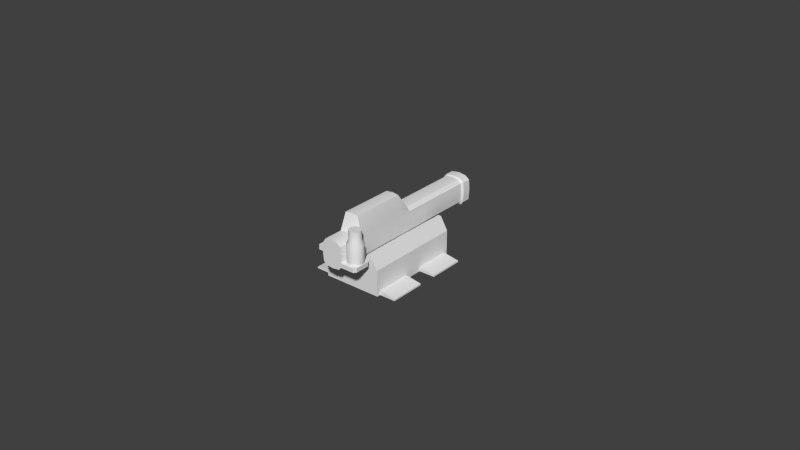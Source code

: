 # Source: grenade_launcher.blend  (saved by Blender 2.70.0; exported with 4.5.12 LTS)
import bpy
from mathutils import Matrix  # noqa: F401  (used for matrix-valued properties, if any)

bpy.ops.wm.read_factory_settings(use_empty=True)
scene = bpy.context.scene
scene.name = 'Scene'

# ---- collections
col_collection_1 = bpy.data.collections.new('Collection 1'); scene.collection.children.link(col_collection_1)

# ---- materials (node trees are filled in below, after node groups)
mat_metal_scratched = bpy.data.materials.new('metal_scratched')
mat_metal_scratched.alpha_threshold = 0.0
mat_metal_scratched.use_transparent_shadow = False
mat_metal_scratched.roughness = 0.5
mat_metal_scratched.specular_intensity = 0.3
mat_metal_scratched.line_color = (0.0, 0.0, 0.0, 1.0)
mat_metal_grid = bpy.data.materials.new('metal_grid')
mat_metal_grid.alpha_threshold = 0.0
mat_metal_grid.use_transparent_shadow = False
mat_metal_grid.roughness = 0.5
mat_metal_grid.specular_intensity = 0.15
mat_metal_grid.line_color = (0.0, 0.0, 0.0, 1.0)
mat_masut_metal = bpy.data.materials.new('masut_metal')
mat_masut_metal.alpha_threshold = 0.0
mat_masut_metal.use_transparent_shadow = False
mat_masut_metal.roughness = 0.5
mat_masut_metal.specular_intensity = 0.0
mat_masut_metal.line_color = (0.0, 0.0, 0.0, 1.0)
mat_soot = bpy.data.materials.new('soot')
mat_soot.alpha_threshold = 0.0
mat_soot.use_transparent_shadow = False
mat_soot.roughness = 0.5
mat_soot.specular_intensity = 0.0
mat_soot.line_color = (0.0, 0.0, 0.0, 1.0)

# ---- node groups
ng_auto_smooth = bpy.data.node_groups.new('Auto Smooth', 'GeometryNodeTree')
_s = ng_auto_smooth.interface.new_socket(name='Geometry', in_out='OUTPUT', socket_type='NodeSocketGeometry')
_s = ng_auto_smooth.interface.new_socket(name='Geometry', in_out='INPUT', socket_type='NodeSocketGeometry')
_s = ng_auto_smooth.interface.new_socket(name='Angle', in_out='INPUT', socket_type='NodeSocketFloat')
_s.subtype = 'ANGLE'
_s.min_value = 0.0
_s.max_value = 3.142
ng_auto_smooth.is_modifier = True
_N = ng_auto_smooth.nodes; _L = ng_auto_smooth.links
n0 = _N.new('NodeGroupOutput'); n0.name = 'Group Output'; n0.location = (480, -100)
n1 = _N.new('NodeGroupInput'); n1.name = 'Group Input'; n1.location = (-420, -300)
n2 = _N.new('NodeGroupInput'); n2.name = 'Group Input.001'; n2.location = (-60, -100)
n3 = _N.new('GeometryNodeSetShadeSmooth'); n3.name = 'Set Shade Smooth'; n3.location = (120, -100)
n3.domain = 'EDGE'
n4 = _N.new('GeometryNodeSetShadeSmooth'); n4.name = 'Set Shade Smooth.001'; n4.location = (300, -100)
n5 = _N.new('GeometryNodeInputMeshEdgeAngle'); n5.name = 'Edge Angle'; n5.location = (-420, -220)
n6 = _N.new('GeometryNodeInputEdgeSmooth'); n6.name = 'Is Edge Smooth'; n6.location = (-60, -160)
n7 = _N.new('GeometryNodeInputShadeSmooth'); n7.name = 'Is Face Smooth'; n7.location = (-240, -340)
n8 = _N.new('FunctionNodeBooleanMath'); n8.name = 'Boolean Math'; n8.location = (-60, -220)
n9 = _N.new('FunctionNodeCompare'); n9.name = 'Compare'; n9.location = (-240, -180)
n9.operation = 'LESS_EQUAL'
_L.new(n5.outputs[0], n9.inputs[0])
_L.new(n4.outputs[0], n0.inputs[0])
_L.new(n1.outputs[1], n9.inputs[1])
_L.new(n9.outputs[0], n8.inputs[0])
_L.new(n7.outputs[0], n8.inputs[1])
_L.new(n2.outputs[0], n3.inputs[0])
_L.new(n6.outputs[0], n3.inputs[1])
_L.new(n3.outputs[0], n4.inputs[0])
_L.new(n8.outputs[0], n3.inputs[2])
n0.is_active_output = True

# ---- material node trees

# ---- world
world_world = bpy.data.worlds.new('World'); scene.world = world_world
world_world.color = (0.05088, 0.05088, 0.05088)
world_world.use_sun_shadow = False
world_world.sun_shadow_jitter_overblur = 0.0
world_world.cycles.sampling_method = 'MANUAL'
world_world.cycles.sample_map_resolution = 256

# ---- meshes
me_cylinder_001 = bpy.data.meshes.new('Cylinder.001')
me_cylinder_001.from_pydata([(0.01877, -0.2206, 0.307), (0.01877, -0.189, 0.307), (0.03085, -0.189, 0.307), (0.03085, -0.2206, 0.307), (0.01877, -0.2206, 0.3193), (0.01877, -0.189, 0.3193), (0.03085, -0.189, 0.3193), (0.03085, -0.2206, 0.3193), (0.02056, -0.1901, 0.3161), (0.02339, -0.1901, 0.3152), (0.02623, -0.1901, 0.3152), (0.02906, -0.1901, 0.3161), (0.02906, -0.1901, 0.307), (0.02623, -0.1901, 0.307), (0.02339, -0.1901, 0.307), (0.02056, -0.1901, 0.307), (0.02906, -0.2206, 0.3161), (0.02623, -0.2206, 0.3152), (0.02339, -0.2206, 0.3152), (0.02056, -0.2206, 0.3161), (0.02056, -0.2206, 0.307), (0.02339, -0.2206, 0.307), (0.02623, -0.2206, 0.307), (0.02906, -0.2206, 0.307), (0.02484, -0.2223, 0.3162), (0.02484, -0.171, 0.3158), (0.02736, -0.2223, 0.3165), (0.0221, -0.171, 0.3161), (0.02801, -0.2223, 0.3174), (0.02118, -0.171, 0.3171), (0.02813, -0.2223, 0.3188), (0.02096, -0.171, 0.3186), (0.02822, -0.2223, 0.3204), (0.02085, -0.171, 0.3204), (0.02813, -0.2223, 0.3221), (0.02096, -0.171, 0.3222), (0.02801, -0.2223, 0.3237), (0.02118, -0.171, 0.3237), (0.02684, -0.2223, 0.3246), (0.0221, -0.171, 0.3247), (0.02484, -0.2223, 0.3249), (0.02484, -0.171, 0.3251), (0.02252, -0.2223, 0.3246), (0.0272, -0.171, 0.3247), (0.02175, -0.2223, 0.3234), (0.02859, -0.171, 0.3237), (0.02156, -0.2223, 0.3221), (0.02873, -0.171, 0.3222), (0.02147, -0.2223, 0.3204), (0.02884, -0.171, 0.3204), (0.02156, -0.2223, 0.3188), (0.02873, -0.171, 0.3186), (0.02175, -0.2223, 0.3174), (0.02859, -0.171, 0.3171), (0.02252, -0.2223, 0.3165), (0.02782, -0.171, 0.3161), (0.02484, -0.1744, 0.3162), (0.02484, -0.1705, 0.3163), (0.02747, -0.1705, 0.3166), (0.02736, -0.1744, 0.3165), (0.02815, -0.1705, 0.3175), (0.02801, -0.1744, 0.3174), (0.02827, -0.1705, 0.3189), (0.02813, -0.1744, 0.3188), (0.02837, -0.1705, 0.3204), (0.02822, -0.1744, 0.3204), (0.02827, -0.1705, 0.322), (0.02813, -0.1744, 0.3221), (0.02814, -0.1705, 0.3233), (0.02801, -0.1744, 0.3234), (0.02692, -0.1705, 0.3242), (0.02684, -0.1744, 0.3244), (0.02484, -0.1705, 0.3245), (0.02484, -0.1744, 0.3247), (0.02243, -0.1705, 0.3242), (0.02252, -0.1744, 0.3244), (0.02162, -0.1705, 0.3233), (0.02175, -0.1744, 0.3234), (0.02142, -0.1705, 0.322), (0.02156, -0.1744, 0.3221), (0.02132, -0.1705, 0.3204), (0.02147, -0.1744, 0.3204), (0.02142, -0.1705, 0.3189), (0.02156, -0.1744, 0.3188), (0.02162, -0.1705, 0.3175), (0.02175, -0.1744, 0.3174), (0.02243, -0.1705, 0.3166), (0.02252, -0.1744, 0.3165), (0.02484, -0.1739, 0.3158), (0.02782, -0.1739, 0.3161), (0.02859, -0.1739, 0.3171), (0.02873, -0.1739, 0.3186), (0.02884, -0.1739, 0.3204), (0.02873, -0.1739, 0.3222), (0.02859, -0.1739, 0.3237), (0.0272, -0.1739, 0.3247), (0.02484, -0.1739, 0.3251), (0.0221, -0.1739, 0.3247), (0.02118, -0.1739, 0.3237), (0.02096, -0.1739, 0.3222), (0.02085, -0.1739, 0.3204), (0.02096, -0.1739, 0.3186), (0.02118, -0.1739, 0.3171), (0.0221, -0.1739, 0.3161), (0.02484, -0.1758, 0.3178), (0.02653, -0.1758, 0.318), (0.02697, -0.1758, 0.3186), (0.02704, -0.1758, 0.3194), (0.02711, -0.1758, 0.3204), (0.02704, -0.1758, 0.3214), (0.02696, -0.1758, 0.3223), (0.02618, -0.1758, 0.3229), (0.02484, -0.1758, 0.3231), (0.02329, -0.1758, 0.3229), (0.02277, -0.1758, 0.3223), (0.02265, -0.1758, 0.3214), (0.02258, -0.1758, 0.3204), (0.02265, -0.1758, 0.3194), (0.02277, -0.1758, 0.3186), (0.02329, -0.1758, 0.318), (0.02484, -0.1765, 0.3204), (0.03421, -0.189, 0.307), (0.03421, -0.2206, 0.307), (0.03182, -0.189, 0.3193), (0.03182, -0.2206, 0.3193), (0.01554, -0.2206, 0.307), (0.01554, -0.189, 0.307), (0.01793, -0.2206, 0.3193), (0.01793, -0.189, 0.3193), (0.02484, -0.2027, 0.3162), (0.02484, -0.1988, 0.3162), (0.02252, -0.2027, 0.3165), (0.02252, -0.1988, 0.3165), (0.02175, -0.2027, 0.3174), (0.02175, -0.1988, 0.3174), (0.02156, -0.2027, 0.3188), (0.02156, -0.1988, 0.3188), (0.02147, -0.2027, 0.3204), (0.02147, -0.1988, 0.3204), (0.02156, -0.2027, 0.3221), (0.02156, -0.1988, 0.3221), (0.02175, -0.2027, 0.3234), (0.02175, -0.1988, 0.3234), (0.02252, -0.2027, 0.3296), (0.02252, -0.1988, 0.3244), (0.02484, -0.2027, 0.3299), (0.02484, -0.1988, 0.3247), (0.02684, -0.2027, 0.3296), (0.02684, -0.1988, 0.3244), (0.02801, -0.2027, 0.3253), (0.02801, -0.1988, 0.3234), (0.02813, -0.2027, 0.3221), (0.02813, -0.1988, 0.3221), (0.02822, -0.2027, 0.3204), (0.02822, -0.1988, 0.3204), (0.02813, -0.2027, 0.3188), (0.02813, -0.1988, 0.3188), (0.02801, -0.2027, 0.3174), (0.02801, -0.1988, 0.3174), (0.02736, -0.2027, 0.3165), (0.02736, -0.1988, 0.3165), (0.03421, -0.2194, 0.307), (0.03421, -0.2079, 0.307), (0.03949, -0.2079, 0.307), (0.03949, -0.2194, 0.307), (0.03421, -0.2194, 0.3084), (0.03421, -0.2079, 0.3084), (0.03949, -0.2079, 0.3075), (0.03949, -0.2194, 0.3075), (0.03421, -0.2018, 0.307), (0.03421, -0.1903, 0.307), (0.03949, -0.1903, 0.307), (0.03949, -0.2018, 0.307), (0.03421, -0.2018, 0.3084), (0.03421, -0.1903, 0.3084), (0.03949, -0.1903, 0.3075), (0.03949, -0.2018, 0.3075), (0.01554, -0.1903, 0.307), (0.01554, -0.2018, 0.307), (0.01026, -0.2018, 0.307), (0.01026, -0.1903, 0.307), (0.01554, -0.1903, 0.3084), (0.01554, -0.2018, 0.3084), (0.01026, -0.2018, 0.3075), (0.01026, -0.1903, 0.3075), (0.01554, -0.2079, 0.307), (0.01554, -0.2194, 0.307), (0.01026, -0.2194, 0.307), (0.01026, -0.2079, 0.307), (0.01554, -0.2079, 0.3084), (0.01554, -0.2194, 0.3084), (0.01026, -0.2194, 0.3075), (0.01026, -0.2079, 0.3075), (0.02736, -0.2201, 0.3165), (0.02801, -0.2201, 0.3174), (0.02813, -0.2201, 0.3188), (0.02822, -0.2201, 0.3204), (0.02813, -0.2201, 0.3221), (0.02801, -0.2201, 0.3253), (0.02684, -0.2201, 0.3296), (0.02484, -0.2201, 0.3299), (0.02252, -0.2201, 0.3296), (0.02175, -0.2201, 0.3234), (0.02156, -0.2201, 0.3221), (0.02147, -0.2201, 0.3204), (0.02156, -0.2201, 0.3188), (0.02175, -0.2201, 0.3174), (0.02252, -0.2201, 0.3165), (0.02484, -0.2201, 0.3162), (0.02484, -0.2285, 0.3162), (0.02736, -0.2285, 0.3165), (0.02801, -0.2285, 0.3174), (0.02813, -0.2285, 0.3188), (0.02822, -0.2285, 0.3204), (0.02813, -0.2285, 0.3221), (0.02801, -0.2285, 0.3237), (0.02684, -0.2285, 0.3246), (0.02484, -0.2285, 0.3249), (0.02252, -0.2285, 0.3246), (0.02175, -0.2285, 0.3234), (0.02156, -0.2285, 0.3221), (0.02147, -0.2285, 0.3204), (0.02156, -0.2285, 0.3188), (0.02175, -0.2285, 0.3174), (0.02252, -0.2285, 0.3165), (0.03064, -0.2272, 0.3288), (0.03064, -0.2278, 0.3188), (0.03137, -0.2271, 0.3288), (0.0316, -0.2276, 0.3188), (0.03198, -0.2267, 0.3288), (0.03241, -0.2271, 0.3188), (0.03239, -0.226, 0.3288), (0.03295, -0.2263, 0.3188), (0.03254, -0.2253, 0.3288), (0.03314, -0.2253, 0.3188), (0.03239, -0.2246, 0.3288), (0.03295, -0.2244, 0.3188), (0.03198, -0.224, 0.3288), (0.03241, -0.2235, 0.3188), (0.03137, -0.2236, 0.3288), (0.0316, -0.223, 0.3188), (0.03064, -0.2234, 0.3288), (0.03064, -0.2228, 0.3188), (0.02992, -0.2236, 0.3288), (0.02969, -0.223, 0.3188), (0.0293, -0.224, 0.3288), (0.02888, -0.2235, 0.3188), (0.02889, -0.2246, 0.3288), (0.02833, -0.2244, 0.3188), (0.02875, -0.2253, 0.3288), (0.02814, -0.2253, 0.3188), (0.02889, -0.226, 0.3288), (0.02833, -0.2263, 0.3188), (0.0293, -0.2267, 0.3288), (0.02888, -0.2271, 0.3188), (0.02992, -0.2271, 0.3288), (0.02969, -0.2276, 0.3188), (0.03313, -0.2231, 0.3174), (0.03325, -0.2231, 0.3188), (0.03313, -0.2277, 0.3174), (0.03325, -0.2277, 0.3188), (0.03252, -0.2285, 0.3174), (0.03252, -0.2223, 0.3174), (0.03263, -0.2223, 0.3188), (0.03263, -0.2285, 0.3188), (0.03064, -0.2272, 0.3259), (0.03064, -0.2278, 0.3247), (0.0316, -0.2276, 0.3247), (0.03137, -0.2271, 0.3259), (0.03241, -0.2271, 0.3247), (0.03198, -0.2267, 0.3259), (0.03295, -0.2263, 0.3247), (0.03239, -0.226, 0.3259), (0.03314, -0.2253, 0.3247), (0.03254, -0.2253, 0.3259), (0.03295, -0.2244, 0.3247), (0.03239, -0.2246, 0.3259), (0.03241, -0.2235, 0.3247), (0.03198, -0.224, 0.3259), (0.0316, -0.223, 0.3247), (0.03137, -0.2236, 0.3259), (0.03064, -0.2228, 0.3247), (0.03064, -0.2234, 0.3259), (0.02969, -0.223, 0.3247), (0.02992, -0.2236, 0.3259), (0.02888, -0.2235, 0.3247), (0.0293, -0.224, 0.3259), (0.02833, -0.2244, 0.3247), (0.02889, -0.2246, 0.3259), (0.02814, -0.2253, 0.3247), (0.02875, -0.2253, 0.3259), (0.02833, -0.2263, 0.3247), (0.02889, -0.226, 0.3259), (0.02888, -0.2271, 0.3247), (0.0293, -0.2267, 0.3259), (0.02969, -0.2276, 0.3247), (0.02992, -0.2271, 0.3259), (0.02014, -0.2223, 0.3221), (0.02004, -0.2223, 0.3204), (0.02014, -0.2285, 0.3221), (0.02004, -0.2285, 0.3204), (0.02484, -0.2027, 0.3063), (0.02484, -0.1988, 0.3063), (0.02252, -0.2027, 0.3067), (0.02252, -0.1988, 0.3067), (0.02736, -0.2027, 0.3067), (0.02736, -0.1988, 0.3067), (0.01877, -0.2206, 0.3152), (0.01877, -0.189, 0.3152), (0.03085, -0.189, 0.3152), (0.03085, -0.2206, 0.3152), (0.02056, -0.1901, 0.3131), (0.02339, -0.1901, 0.3125), (0.02623, -0.1901, 0.3125), (0.02906, -0.1901, 0.3131), (0.02906, -0.2206, 0.3131), (0.02623, -0.2206, 0.3125), (0.02339, -0.2206, 0.3125), (0.02056, -0.2206, 0.3131), (0.03421, -0.189, 0.3152), (0.03421, -0.2206, 0.3152), (0.01554, -0.2206, 0.3152), (0.01554, -0.189, 0.3152)], [], [(314, 309, 2, 12), (318, 307, 0, 20), (19, 8, 5, 4), (308, 311, 15, 1), (311, 312, 14, 15), (312, 313, 13, 14), (313, 314, 12, 13), (310, 315, 23, 3), (315, 316, 22, 23), (316, 317, 21, 22), (317, 318, 20, 21), (7, 6, 11, 16), (16, 11, 10, 17), (17, 10, 9, 18), (18, 9, 8, 19), (102, 29, 27, 103), (101, 31, 29, 102), (100, 33, 31, 101), (99, 35, 33, 100), (98, 37, 35, 99), (97, 39, 37, 98), (96, 41, 39, 97), (95, 43, 41, 96), (94, 45, 43, 95), (93, 47, 45, 94), (92, 49, 47, 93), (91, 51, 49, 92), (90, 53, 51, 91), (89, 55, 53, 90), (66, 64, 108, 109), (103, 27, 25, 88), (88, 25, 55, 89), (48, 50, 222, 221), (130, 56, 59, 160), (25, 57, 58, 55), (160, 59, 61, 158), (55, 58, 60, 53), (158, 61, 63, 156), (53, 60, 62, 51), (156, 63, 65, 154), (51, 62, 64, 49), (154, 65, 67, 152), (49, 64, 66, 47), (152, 67, 69, 150), (47, 66, 68, 45), (150, 69, 71, 148), (45, 68, 70, 43), (148, 71, 73, 146), (43, 70, 72, 41), (146, 73, 75, 144), (41, 72, 74, 39), (144, 75, 77, 142), (39, 74, 76, 37), (142, 77, 79, 140), (37, 76, 78, 35), (140, 79, 81, 138), (35, 78, 80, 33), (138, 81, 83, 136), (33, 80, 82, 31), (136, 83, 85, 134), (31, 82, 84, 29), (132, 87, 56, 130), (27, 86, 57, 25), (134, 85, 87, 132), (29, 84, 86, 27), (56, 88, 89, 59), (59, 89, 90, 61), (61, 90, 91, 63), (63, 91, 92, 65), (65, 92, 93, 67), (67, 93, 94, 69), (69, 94, 95, 71), (71, 95, 96, 73), (73, 96, 97, 75), (75, 97, 98, 77), (77, 98, 99, 79), (79, 99, 100, 81), (81, 100, 101, 83), (83, 101, 102, 85), (87, 103, 88, 56), (85, 102, 103, 87), (86, 84, 118, 119), (64, 62, 107, 108), (57, 86, 119, 104), (62, 60, 106, 107), (84, 82, 117, 118), (60, 58, 105, 106), (82, 80, 116, 117), (58, 57, 104, 105), (80, 78, 115, 116), (78, 76, 114, 115), (76, 74, 113, 114), (74, 72, 112, 113), (72, 70, 111, 112), (70, 68, 110, 111), (68, 66, 109, 110), (105, 104, 120), (116, 115, 120), (114, 113, 120), (112, 111, 120), (110, 109, 120), (108, 107, 120), (104, 119, 120), (106, 105, 120), (117, 116, 120), (115, 114, 120), (113, 112, 120), (111, 110, 120), (109, 108, 120), (119, 118, 120), (107, 106, 120), (118, 117, 120), (319, 320, 122, 121), (310, 3, 122, 320), (6, 7, 124, 123), (309, 6, 123, 319), (321, 322, 126, 125), (308, 1, 126, 322), (4, 5, 128, 127), (307, 4, 127, 321), (207, 131, 129, 208), (204, 137, 135, 205), (137, 138, 136, 135), (135, 136, 134, 133), (139, 140, 138, 137), (143, 144, 142, 141), (202, 141, 139, 203), (198, 149, 147, 199), (200, 145, 143, 201), (153, 154, 152, 151), (147, 148, 146, 145), (197, 151, 149, 198), (141, 142, 140, 139), (149, 150, 148, 147), (205, 135, 133, 206), (194, 157, 155, 195), (203, 139, 137, 204), (193, 159, 157, 194), (129, 131, 303, 301), (157, 158, 156, 155), (145, 146, 144, 143), (195, 155, 153, 196), (201, 143, 141, 202), (155, 156, 154, 153), (151, 152, 150, 149), (132, 130, 302, 304), (199, 147, 145, 200), (159, 160, 158, 157), (196, 153, 151, 197), (208, 129, 159, 193), (206, 133, 131, 207), (133, 134, 132, 131), (165, 166, 162, 161), (166, 167, 163, 162), (167, 168, 164, 163), (168, 165, 161, 164), (168, 167, 166, 165), (173, 174, 170, 169), (174, 175, 171, 170), (175, 176, 172, 171), (176, 173, 169, 172), (176, 175, 174, 173), (181, 182, 178, 177), (182, 183, 179, 178), (183, 184, 180, 179), (184, 181, 177, 180), (184, 183, 182, 181), (189, 190, 186, 185), (190, 191, 187, 186), (191, 192, 188, 187), (192, 189, 185, 188), (192, 191, 190, 189), (54, 207, 208, 24), (48, 204, 205, 50), (44, 202, 203, 46), (36, 198, 199, 38), (34, 197, 198, 36), (50, 205, 206, 52), (28, 194, 195, 30), (46, 203, 204, 48), (26, 193, 194, 28), (30, 195, 196, 32), (42, 201, 202, 44), (32, 196, 197, 34), (24, 208, 193, 26), (52, 206, 207, 54), (38, 199, 200, 40), (201, 42, 40, 200), (209, 210, 211, 212, 213, 214, 215, 216, 217, 218, 219, 220, 221, 222, 223, 224), (54, 24, 209, 224), (30, 32, 213, 212), (36, 38, 216, 215), (44, 46, 220, 219), (50, 52, 223, 222), (26, 28, 211, 210), (32, 34, 214, 213), (40, 42, 218, 217), (24, 26, 210, 209), (38, 40, 217, 216), (220, 46, 297, 299), (52, 54, 224, 223), (261, 262, 257, 259), (34, 36, 215, 214), (42, 44, 219, 218), (266, 226, 228, 267), (267, 228, 230, 269), (269, 230, 232, 271), (271, 232, 234, 273), (273, 234, 236, 275), (275, 236, 238, 277), (277, 238, 240, 279), (279, 240, 242, 281), (281, 242, 244, 283), (283, 244, 246, 285), (285, 246, 248, 287), (287, 248, 250, 289), (289, 250, 252, 291), (291, 252, 254, 293), (228, 226, 256, 254, 252, 250, 248, 246, 244, 242, 240, 238, 236, 234, 232, 230), (295, 256, 226, 266), (293, 254, 256, 295), (225, 227, 229, 231, 233, 235, 237, 239, 241, 243, 245, 247, 249, 251, 253, 255), (257, 258, 260, 259), (263, 264, 260, 258), (264, 261, 259, 260), (262, 263, 258, 257), (211, 28, 262, 261), (30, 212, 264, 263), (212, 211, 261, 264), (28, 30, 263, 262), (225, 265, 268, 227), (265, 266, 267, 268), (227, 268, 270, 229), (268, 267, 269, 270), (229, 270, 272, 231), (270, 269, 271, 272), (231, 272, 274, 233), (272, 271, 273, 274), (233, 274, 276, 235), (274, 273, 275, 276), (235, 276, 278, 237), (276, 275, 277, 278), (237, 278, 280, 239), (278, 277, 279, 280), (239, 280, 282, 241), (280, 279, 281, 282), (241, 282, 284, 243), (282, 281, 283, 284), (243, 284, 286, 245), (284, 283, 285, 286), (245, 286, 288, 247), (286, 285, 287, 288), (247, 288, 290, 249), (288, 287, 289, 290), (249, 290, 292, 251), (290, 289, 291, 292), (251, 292, 294, 253), (292, 291, 293, 294), (255, 296, 265, 225), (296, 295, 266, 265), (253, 294, 296, 255), (294, 293, 295, 296), (297, 298, 300, 299), (48, 221, 300, 298), (221, 220, 299, 300), (46, 48, 298, 297), (303, 304, 302, 301), (301, 302, 306, 305), (160, 159, 305, 306), (131, 132, 304, 303), (159, 129, 301, 305), (130, 160, 306, 302), (11, 6, 309, 314), (19, 4, 307, 318), (5, 8, 311, 308), (8, 9, 312, 311), (9, 10, 313, 312), (10, 11, 314, 313), (7, 16, 315, 310), (16, 17, 316, 315), (17, 18, 317, 316), (18, 19, 318, 317), (123, 124, 320, 319), (7, 310, 320, 124), (2, 309, 319, 121), (127, 128, 322, 321), (5, 308, 322, 128), (0, 307, 321, 125)])
me_cylinder_001.polygons.foreach_set('use_smooth', [True] * 288)
me_cylinder_001.polygons.foreach_set('material_index', [1, 1, 1, 1, 1, 1, 1, 1, 1, 1, 1, 1, 1, 1, 1, 0, 0, 0, 0, 0, 0, 0, 0, 0, 0, 0, 0, 0, 0, 3, 0, 0, 2, 2, 0, 2, 0, 2, 0, 2, 0, 2, 0, 2, 0, 2, 0, 2, 0, 2, 0, 2, 0, 2, 0, 2, 0, 2, 0, 2, 0, 2, 0, 2, 0, 0, 0, 0, 0, 0, 0, 0, 0, 0, 0, 0, 0, 0, 0, 0, 0, 3, 3, 3, 3, 3, 3, 3, 3, 3, 3, 3, 3, 3, 3, 3, 3, 3, 3, 3, 3, 3, 3, 3, 3, 3, 3, 3, 3, 3, 3, 3, 1, 1, 1, 1, 1, 1, 1, 1, 2, 2, 2, 2, 2, 2, 2, 2, 2, 2, 2, 2, 2, 2, 2, 2, 2, 2, 2, 2, 2, 2, 2, 2, 2, 2, 2, 2, 2, 2, 2, 2, 1, 1, 1, 1, 1, 1, 1, 1, 1, 1, 1, 1, 1, 1, 1, 1, 1, 1, 1, 1, 2, 2, 2, 2, 2, 2, 2, 2, 2, 2, 2, 2, 2, 2, 2, 2, 2, 2, 2, 2, 2, 2, 2, 2, 2, 2, 2, 2, 2, 2, 2, 2, 2, 2, 2, 2, 2, 2, 2, 2, 2, 2, 2, 2, 2, 2, 2, 2, 2, 2, 2, 2, 2, 2, 2, 2, 2, 2, 2, 2, 2, 2, 2, 2, 2, 2, 2, 2, 2, 2, 2, 2, 2, 2, 2, 2, 2, 2, 2, 2, 2, 2, 2, 2, 2, 2, 2, 2, 2, 2, 2, 2, 2, 2, 2, 2, 2, 2, 2, 2, 1, 1, 1, 1, 1, 1, 1, 1, 1, 1, 1, 1, 1, 1, 1, 1])
_k = set([(143, 145), (144, 146), (145, 147), (146, 148)])
me_cylinder_001.attributes.new('sharp_edge', 'BOOLEAN', 'EDGE').data.foreach_set('value', [ (min(e.vertices), max(e.vertices)) in _k for e in me_cylinder_001.edges])
_uv = me_cylinder_001.uv_layers.new(name='UVMap')
_uv.uv.foreach_set('vector', [-0.7079, 0.177, -0.901, 0.2259, -0.901, 0.077, -0.7079, 0.07699, -0.7218, 0.4749, -0.9154, 0.5237, -0.9154, 0.3748, -0.7218, 0.3748, 0.9468, 0.8682, 0.9468, 0.6778, 1.305, 0.6716, 1.305, 0.8682, 0.4032, 0.2259, 0.2095, 0.177, 0.2095, 0.07699, 0.4032, 0.077, 0.2095, 0.177, -0.09625, 0.1158, -0.09625, 0.07699, 0.2095, 0.07699, -0.09625, 0.1158, -0.4021, 0.1158, -0.4021, 0.077, -0.09625, 0.07699, -0.4021, 0.1158, -0.7079, 0.177, -0.7079, 0.07699, -0.4021, 0.077, 0.3888, 0.5237, 0.1956, 0.4749, 0.1956, 0.3748, 0.3888, 0.3748, 0.1956, 0.4749, -0.1102, 0.4136, -0.1102, 0.3748, 0.1956, 0.3748, -0.1102, 0.4136, -0.416, 0.4136, -0.416, 0.3748, -0.1102, 0.3748, -0.416, 0.4136, -0.7218, 0.4749, -0.7218, 0.3748, -0.416, 0.3748, 1.872, 0.6061, 1.183, 0.6061, 1.205, 0.5041, 1.872, 0.5041, 1.872, 0.5041, 1.205, 0.5041, 1.205, 0.3748, 1.872, 0.3748, 1.489, 0.1844, 1.489, 0.3748, 1.183, 0.3748, 1.183, 0.1844, 0.4933, 0.8682, 0.4933, 0.6778, 0.9468, 0.6778, 0.9468, 0.8682, 0.9684, 0.4619, 1.0, 0.4619, 1.0, 0.5232, 0.9684, 0.5232, 0.9684, 0.37, 1.0, 0.37, 1.0, 0.4619, 0.9684, 0.4619, 0.9684, 0.2616, 1.0, 0.2616, 1.0, 0.37, 0.9684, 0.37, 0.9684, 0.1533, 1.0, 0.1533, 1.0, 0.2616, 0.9684, 0.2616, 0.9684, 0.06138, 1.0, 0.06139, 1.0, 0.1533, 0.9684, 0.1533, 0.9684, 0.0, 1.0, 1.476e-06, 1.0, 0.06139, 0.9684, 0.06138, 0.4842, 0.7931, 0.5158, 0.7931, 0.5158, 0.9595, 0.4842, 0.9595, 0.4842, 0.6498, 0.5158, 0.6498, 0.5158, 0.7931, 0.4842, 0.7931, 0.4842, 0.5652, 0.5158, 0.5652, 0.5158, 0.6498, 0.4842, 0.6498, 1.0, 0.6151, 0.9684, 0.6151, 0.9684, 0.5232, 1.0, 0.5232, 1.0, 0.7235, 0.9684, 0.7235, 0.9684, 0.6151, 1.0, 0.6151, 1.0, 0.8319, 0.9684, 0.8319, 0.9684, 0.7235, 1.0, 0.7235, 1.0, 0.9237, 0.9684, 0.9237, 0.9684, 0.8319, 1.0, 0.8319, 1.0, 0.9851, 0.9684, 0.9851, 0.9684, 0.9237, 1.0, 0.9237, 0.9715, 0.3201, 1.0, 0.538, 0.8175, 0.5231, 0.7992, 0.3831, 0.5474, 0.9125, 0.5158, 0.9125, 0.5158, 0.7457, 0.5474, 0.7457, 0.5474, 0.7457, 0.5158, 0.7457, 0.5158, 0.5652, 0.5474, 0.5652, 0.3797, 0.5334, 0.3797, 0.5017, 0.415, 0.5017, 0.415, 0.5334, 0.5013, 0.6032, 0.5013, 0.4985, 0.581, 0.4985, 0.581, 0.6032, 0.2601, 0.0, 0.258, 0.03373, 0.09799, 0.04256, 0.07845, 0.01002, 0.4277, 0.3527, 0.4277, 0.4573, 0.3989, 0.4573, 0.3989, 0.3527, 0.07845, 0.01002, 0.09799, 0.04256, 0.05346, 0.09389, 0.02789, 0.06831, 0.3989, 0.3527, 0.3989, 0.4573, 0.3552, 0.4573, 0.3552, 0.3527, 0.02789, 0.06831, 0.05346, 0.09389, 0.04104, 0.1742, 0.01378, 0.1595, 0.3552, 0.3527, 0.3552, 0.4573, 0.3037, 0.4573, 0.3037, 0.3527, 0.01378, 0.1595, 0.04104, 0.1742, 0.0289, 0.269, 0.0, 0.2672, 0.3037, 0.3527, 0.3037, 0.4573, 0.2521, 0.4573, 0.2521, 0.3527, 0.0, 0.2672, 0.0289, 0.269, 0.02891, 0.3646, 0.0, 0.3758, 0.2521, 0.3527, 0.2521, 0.4573, 0.2084, 0.4573, 0.2084, 0.3527, 0.0, 0.3758, 0.02891, 0.3646, 0.03132, 0.4458, 0.002747, 0.468, 0.7392, 0.6032, 0.7392, 0.4985, 0.7764, 0.4985, 0.7764, 0.6032, 0.002747, 0.468, 0.03132, 0.4458, 0.1017, 0.5045, 0.08263, 0.5346, 0.7764, 0.6032, 0.7764, 0.4985, 0.8397, 0.4985, 0.8397, 0.6032, 0.08263, 0.5346, 0.1017, 0.5045, 0.2262, 0.5314, 0.2241, 0.5652, 0.8397, 0.6032, 0.8397, 0.4985, 0.9131, 0.4985, 0.9131, 0.6032, 0.2241, 0.5652, 0.2262, 0.5314, 0.3739, 0.5218, 0.3918, 0.5543, 0.244, 0.6108, 0.07437, 0.6108, 0.07437, 0.5923, 0.244, 0.5923, 0.3918, 0.5543, 0.3739, 0.5218, 0.4264, 0.471, 0.4514, 0.4966, 0.244, 0.5923, 0.07437, 0.5923, 0.07437, 0.5652, 0.244, 0.5652, 0.4514, 0.4966, 0.4264, 0.471, 0.4432, 0.391, 0.4704, 0.4057, 0.244, 0.5652, 0.07437, 0.5652, 0.07437, 0.5334, 0.244, 0.5334, 0.4704, 0.4057, 0.4432, 0.391, 0.4553, 0.2962, 0.4842, 0.298, 0.244, 0.5334, 0.07437, 0.5334, 0.07437, 0.5017, 0.244, 0.5017, 0.4842, 0.298, 0.4553, 0.2962, 0.4553, 0.2006, 0.4842, 0.1894, 0.244, 0.5017, 0.07437, 0.5017, 0.07437, 0.4748, 0.244, 0.4748, 0.4842, 0.1894, 0.4553, 0.2006, 0.4488, 0.1191, 0.4769, 0.09692, 0.4277, 0.6032, 0.4277, 0.4985, 0.5013, 0.4985, 0.5013, 0.6032, 0.425, 0.03211, 0.4032, 0.062, 0.258, 0.03373, 0.2601, 0.0, 0.244, 0.4748, 0.07437, 0.4748, 0.07437, 0.4573, 0.244, 0.4573, 0.4769, 0.09692, 0.4488, 0.1191, 0.4032, 0.062, 0.425, 0.03211, 0.7099, 0.54, 0.7083, 0.5652, 0.5294, 0.5322, 0.5588, 0.5107, 0.5588, 0.5107, 0.5294, 0.5322, 0.4866, 0.468, 0.523, 0.4524, 0.523, 0.4524, 0.4866, 0.468, 0.4842, 0.3758, 0.5213, 0.3685, 0.5213, 0.3685, 0.4842, 0.3758, 0.4842, 0.2672, 0.5218, 0.2696, 0.5218, 0.2696, 0.4842, 0.2672, 0.498, 0.1595, 0.5338, 0.1715, 0.5338, 0.1715, 0.498, 0.1595, 0.5124, 0.06833, 0.5464, 0.08841, 0.5464, 0.08841, 0.5124, 0.06833, 0.6001, 0.01241, 0.6208, 0.03712, 0.6208, 0.03712, 0.6001, 0.01241, 0.7443, 0.0, 0.7427, 0.02522, 0.7427, 0.02522, 0.7443, 0.0, 0.9092, 0.0321, 0.882, 0.05376, 0.882, 0.05376, 0.9092, 0.0321, 0.9611, 0.09691, 0.9255, 0.1126, 0.9255, 0.1126, 0.9611, 0.09691, 0.9684, 0.1894, 0.9313, 0.1968, 0.9313, 0.1968, 0.9684, 0.1894, 0.9684, 0.298, 0.9309, 0.2956, 0.9309, 0.2956, 0.9684, 0.298, 0.9546, 0.4057, 0.9188, 0.3938, 0.9188, 0.3938, 0.9546, 0.4057, 0.9356, 0.4966, 0.9023, 0.4766, 0.8517, 0.5294, 0.876, 0.5543, 0.7083, 0.5652, 0.7099, 0.54, 0.9023, 0.4766, 0.9356, 0.4966, 0.876, 0.5543, 0.8517, 0.5294, 0.1909, 1.124, 0.06772, 1.008, 0.2185, 0.8249, 0.2977, 0.8995, 1.0, 0.538, 1.0, 0.7578, 0.8175, 0.6644, 0.8175, 0.5231, 0.5372, 1.144, 0.1909, 1.124, 0.2977, 0.8995, 0.5202, 0.9125, 1.0, 0.7578, 0.995, 0.9446, 0.8143, 0.7844, 0.8175, 0.6644, 0.06772, 1.008, 0.02846, 0.8239, 0.1933, 0.7068, 0.2185, 0.8249, 0.995, 0.9446, 0.9067, 1.075, 0.7576, 0.8683, 0.8143, 0.7844, 0.02846, 0.8239, 0.0, 0.6059, 0.175, 0.5668, 0.1933, 0.7068, 0.9067, 1.075, 0.5372, 1.144, 0.5202, 0.9125, 0.7576, 0.8683, 0.0, 0.6059, 1.298e-06, 0.3861, 0.175, 0.4255, 0.175, 0.5668, 1.298e-06, 0.3861, 0.01513, 0.1987, 0.1847, 0.3051, 0.175, 0.4255, 0.01513, 0.1987, 0.1222, 0.06687, 0.2535, 0.2204, 0.1847, 0.3051, 0.1222, 0.06687, 0.4628, 0.0, 0.4724, 0.1775, 0.2535, 0.2204, 0.4628, 0.0, 0.7606, 0.02349, 0.6637, 0.1926, 0.4724, 0.1775, 0.7606, 0.02349, 0.9417, 0.1357, 0.7801, 0.2647, 0.6637, 0.1926, 0.9417, 0.1357, 0.9715, 0.3201, 0.7992, 0.3831, 0.7801, 0.2647, 0.7576, 0.8683, 0.5202, 0.9125, 0.4958, 0.5413, 0.175, 0.5668, 0.175, 0.4255, 0.4958, 0.5413, 0.1847, 0.3051, 0.2535, 0.2204, 0.4958, 0.5413, 0.4724, 0.1775, 0.6637, 0.1926, 0.4958, 0.5413, 0.7801, 0.2647, 0.7992, 0.3831, 0.4958, 0.5413, 0.8175, 0.5231, 0.8175, 0.6644, 0.4958, 0.5413, 0.5202, 0.9125, 0.2977, 0.8995, 0.4958, 0.5413, 0.8143, 0.7844, 0.7576, 0.8683, 0.4958, 0.5413, 0.1933, 0.7068, 0.175, 0.5668, 0.4958, 0.5413, 0.175, 0.4255, 0.1847, 0.3051, 0.4958, 0.5413, 0.2535, 0.2204, 0.4724, 0.1775, 0.4958, 0.5413, 0.6637, 0.1926, 0.7801, 0.2647, 0.4958, 0.5413, 0.7992, 0.3831, 0.8175, 0.5231, 0.4958, 0.5413, 0.2977, 0.8995, 0.2185, 0.8249, 0.4958, 0.5413, 0.8175, 0.6644, 0.8143, 0.7844, 0.4958, 0.5413, 0.2185, 0.8249, 0.1933, 0.7068, 0.4958, 0.5413, 0.4933, 0.2254, 1.183, 0.2254, 1.183, 0.3738, 0.4933, 0.3738, 0.3888, 0.5237, 0.3888, 0.3748, 0.4933, 0.3748, 0.4933, 0.5237, 1.899, 0.8682, 1.899, 0.6716, 2.004, 0.6716, 2.004, 0.8682, -0.901, 0.2259, -0.901, 0.3748, -1.006, 0.3748, -1.006, 0.2259, 0.4933, 0.5232, 1.183, 0.5232, 1.183, 0.6716, 0.4933, 0.6716, 0.4032, 0.2259, 0.4032, 0.077, 0.4933, 0.077, 0.4933, 0.2259, -0.1963, 0.8421, 0.4933, 0.8421, 0.4933, 0.8678, -0.1963, 0.8678, -0.9154, 0.5237, -0.9154, 0.6726, -1.006, 0.6726, -1.006, 0.5237, 0.4277, 0.6789, 0.4277, 0.6169, 0.5013, 0.6169, 0.5013, 0.6789, 0.3667, 0.5334, 0.2663, 0.5334, 0.2663, 0.5017, 0.3667, 0.5017, 0.2663, 0.5334, 0.244, 0.5334, 0.244, 0.5017, 0.2663, 0.5017, 0.2663, 0.5017, 0.244, 0.5017, 0.244, 0.4748, 0.2663, 0.4748, 0.2663, 0.5652, 0.244, 0.5652, 0.244, 0.5334, 0.2663, 0.5334, 0.2663, 0.6751, 0.244, 0.6108, 0.244, 0.5923, 0.2663, 0.5923, 0.3667, 0.5923, 0.2663, 0.5923, 0.2663, 0.5652, 0.3667, 0.5652, 0.1493, 0.277, 0.1493, 0.3389, 0.07437, 0.3389, 0.07437, 0.277, 0.415, 0.7204, 0.3146, 0.7204, 0.3146, 0.6751, 0.415, 0.6751, 0.3037, 0.3389, 0.3037, 0.3527, 0.2521, 0.3527, 0.2521, 0.3389, 0.2013, 0.7583, 0.09721, 0.7685, 0.09721, 0.729, 0.2013, 0.7189, 0.2521, 0.277, 0.2521, 0.3389, 0.1493, 0.3389, 0.1493, 0.277, 0.2663, 0.5923, 0.244, 0.5923, 0.244, 0.5652, 0.2663, 0.5652, 0.1339, 0.7883, 0.07437, 0.794, 0.09721, 0.7685, 0.2013, 0.7583, 0.3667, 0.5017, 0.2663, 0.5017, 0.2663, 0.4748, 0.3667, 0.4748, 0.3989, 0.277, 0.3989, 0.3389, 0.3552, 0.3389, 0.3552, 0.277, 0.3667, 0.5652, 0.2663, 0.5652, 0.2663, 0.5334, 0.3667, 0.5334, 0.4277, 0.277, 0.4277, 0.3389, 0.3989, 0.3389, 0.3989, 0.277, 0.5013, 0.6169, 0.4277, 0.6169, 0.4277, 0.6169, 0.5013, 0.6169, 0.3989, 0.3389, 0.3989, 0.3527, 0.3552, 0.3527, 0.3552, 0.3389, 0.2013, 0.7189, 0.09721, 0.729, 0.07535, 0.6853, 0.1794, 0.6751, 0.3552, 0.277, 0.3552, 0.3389, 0.3037, 0.3389, 0.3037, 0.277, 0.3667, 0.6751, 0.2663, 0.6751, 0.2663, 0.5923, 0.3667, 0.5923, 0.3552, 0.3389, 0.3552, 0.3527, 0.3037, 0.3527, 0.3037, 0.3389, 0.2521, 0.3389, 0.2521, 0.3527, 0.2084, 0.3527, 0.1493, 0.3389, 0.4277, 0.6032, 0.5013, 0.6032, 0.5013, 0.6032, 0.4277, 0.6032, 0.415, 0.7594, 0.3146, 0.7594, 0.3146, 0.7204, 0.415, 0.7204, 0.4277, 0.3389, 0.4277, 0.3527, 0.3989, 0.3527, 0.3989, 0.3389, 0.3037, 0.277, 0.3037, 0.3389, 0.2521, 0.3389, 0.2521, 0.277, 0.5013, 0.6789, 0.5013, 0.6169, 0.581, 0.6169, 0.581, 0.6789, 0.3667, 0.4748, 0.2663, 0.4748, 0.2663, 0.4573, 0.3667, 0.4573, 0.2663, 0.4748, 0.244, 0.4748, 0.244, 0.4573, 0.2663, 0.4573, 0.4454, 0.7616, 0.4454, 0.5568, 0.4786, 0.5568, 0.4786, 0.7616, 0.383, 0.7616, 0.5118, 0.7833, 0.5118, 0.7948, 0.383, 0.7948, 0.4277, 0.5568, 0.4277, 0.7616, 0.4162, 0.7616, 0.4162, 0.5568, 0.383, 0.8164, 0.5118, 0.7948, 0.5118, 0.8279, 0.383, 0.8279, 0.6074, 0.352, 0.6074, 0.5568, 0.4786, 0.5568, 0.4786, 0.352, 0.3498, 0.7616, 0.3498, 0.5568, 0.383, 0.5568, 0.383, 0.7616, 0.6406, 0.7948, 0.7694, 0.8164, 0.7694, 0.8279, 0.6406, 0.8279, 0.5742, 0.5568, 0.5742, 0.7616, 0.5627, 0.7616, 0.5627, 0.5568, 0.6074, 0.7833, 0.7362, 0.7616, 0.7362, 0.7948, 0.6074, 0.7948, 0.7362, 0.5568, 0.7362, 0.7616, 0.6074, 0.7616, 0.6074, 0.5568, 0.5742, 0.7616, 0.5742, 0.5568, 0.6074, 0.5568, 0.6074, 0.7616, 0.6406, 0.8279, 0.7694, 0.8496, 0.7694, 0.8611, 0.6406, 0.8611, 0.7477, 0.352, 0.7477, 0.5568, 0.7362, 0.5568, 0.7362, 0.352, 0.5335, 0.6856, 0.5118, 0.5568, 0.545, 0.5568, 0.545, 0.6856, 0.6074, 0.5568, 0.6074, 0.352, 0.7362, 0.352, 0.7362, 0.5568, 0.4786, 0.7616, 0.4786, 0.5568, 0.5118, 0.5568, 0.5118, 0.7616, 0.383, 0.6856, 0.4047, 0.5568, 0.4162, 0.5568, 0.4162, 0.6856, 0.7592, 0.352, 0.7592, 0.5568, 0.7477, 0.5568, 0.7477, 0.352, 0.5118, 0.8164, 0.6406, 0.7948, 0.6406, 0.8279, 0.5118, 0.8279, 0.3498, 0.5568, 0.3498, 0.352, 0.4786, 0.352, 0.4786, 0.5568, 0.4277, 0.6869, 0.4277, 0.6789, 0.5013, 0.6789, 0.5013, 0.6869, 0.3797, 0.5334, 0.3667, 0.5334, 0.3667, 0.5017, 0.3797, 0.5017, 0.3797, 0.5923, 0.3667, 0.5923, 0.3667, 0.5652, 0.3797, 0.5652, 0.8791, 0.7256, 0.8279, 0.7271, 0.7521, 0.7061, 0.8484, 0.7035, 0.2521, 0.2689, 0.2521, 0.277, 0.1493, 0.277, 0.2001, 0.2689, 0.3797, 0.5017, 0.3667, 0.5017, 0.3667, 0.4748, 0.3797, 0.4748, 0.3989, 0.2689, 0.3989, 0.277, 0.3552, 0.277, 0.3552, 0.2689, 0.3797, 0.5652, 0.3667, 0.5652, 0.3667, 0.5334, 0.3797, 0.5334, 0.4277, 0.2689, 0.4277, 0.277, 0.3989, 0.277, 0.3989, 0.2689, 0.3552, 0.2689, 0.3552, 0.277, 0.3037, 0.277, 0.3037, 0.2689, 0.8427, 0.6193, 0.7464, 0.6219, 0.8785, 0.6033, 0.8791, 0.6032, 0.3037, 0.2689, 0.3037, 0.277, 0.2521, 0.277, 0.2521, 0.2689, 0.5013, 0.6869, 0.5013, 0.6789, 0.581, 0.6789, 0.581, 0.6869, 0.3797, 0.4748, 0.3667, 0.4748, 0.3667, 0.4573, 0.3797, 0.4573, 0.8484, 0.7035, 0.7521, 0.7061, 0.7392, 0.6675, 0.8356, 0.6649, 0.7464, 0.6219, 0.8427, 0.6193, 0.8356, 0.6649, 0.7392, 0.6675, 0.4286, 0.4169, 0.4277, 0.3674, 0.4538, 0.3523, 0.4965, 0.3464, 0.5471, 0.3401, 0.5985, 0.3376, 0.6505, 0.3356, 0.6845, 0.3557, 0.7034, 0.3935, 0.7034, 0.4392, 0.6697, 0.4575, 0.6272, 0.4647, 0.5767, 0.4709, 0.5252, 0.4734, 0.4812, 0.4736, 0.4489, 0.461, 0.4277, 0.6869, 0.5013, 0.6869, 0.5013, 0.7087, 0.4277, 0.7087, 0.3552, 0.2689, 0.3037, 0.2689, 0.3037, 0.2472, 0.3552, 0.2472, 0.8616, 0.3961, 0.8616, 0.3731, 0.8968, 0.3731, 0.8968, 0.3961, 0.3797, 0.5923, 0.3797, 0.5652, 0.415, 0.5652, 0.415, 0.5923, 0.3797, 0.5017, 0.3797, 0.4748, 0.415, 0.4748, 0.415, 0.5017, 0.4277, 0.2689, 0.3989, 0.2689, 0.3989, 0.2472, 0.4277, 0.2472, 0.3037, 0.2689, 0.2521, 0.2689, 0.2521, 0.2472, 0.3037, 0.2472, 0.8616, 0.3341, 0.8616, 0.2888, 0.8968, 0.2888, 0.8968, 0.3341, 0.5013, 0.6869, 0.581, 0.6869, 0.581, 0.7087, 0.5013, 0.7087, 0.8616, 0.3731, 0.8616, 0.3341, 0.8968, 0.3341, 0.8968, 0.3731, 0.7034, 0.3036, 0.7034, 0.2818, 0.7485, 0.2818, 0.7485, 0.3036, 0.3797, 0.4748, 0.3797, 0.4573, 0.415, 0.4573, 0.415, 0.4748, 0.8791, 0.6913, 0.9144, 0.6913, 0.9102, 0.7033, 0.8833, 0.7033, 0.2521, 0.2689, 0.2001, 0.2689, 0.2001, 0.2472, 0.2521, 0.2472, 0.3797, 0.6159, 0.3797, 0.5923, 0.415, 0.5923, 0.415, 0.6159, 0.6598, 0.6144, 0.6598, 0.4985, 0.6901, 0.4985, 0.6901, 0.6144, 0.6901, 0.6144, 0.6901, 0.4985, 0.7158, 0.4986, 0.7158, 0.6145, 0.7158, 0.6145, 0.7158, 0.4986, 0.7331, 0.4987, 0.7331, 0.6146, 0.7331, 0.6146, 0.7331, 0.4987, 0.7392, 0.4989, 0.7392, 0.6148, 0.8616, 0.3822, 0.8616, 0.4981, 0.8554, 0.4983, 0.8554, 0.3824, 0.8554, 0.3824, 0.8554, 0.4983, 0.8382, 0.4984, 0.8382, 0.3826, 0.8382, 0.3826, 0.8382, 0.4984, 0.8124, 0.4985, 0.8124, 0.3827, 0.8124, 0.3827, 0.8124, 0.4985, 0.7821, 0.4985, 0.7821, 0.3827, 0.7821, 0.3827, 0.7821, 0.4985, 0.7519, 0.4984, 0.7519, 0.3826, 0.7519, 0.3826, 0.7519, 0.4984, 0.7263, 0.4983, 0.7263, 0.3825, 0.7263, 0.3825, 0.7263, 0.4983, 0.7093, 0.4981, 0.7093, 0.3823, 0.7093, 0.3823, 0.7093, 0.4981, 0.7034, 0.4979, 0.7034, 0.3821, 0.581, 0.6149, 0.581, 0.499, 0.5869, 0.4988, 0.5869, 0.6147, 0.5869, 0.6147, 0.5869, 0.4988, 0.604, 0.4987, 0.604, 0.6146, 0.9256, 0.329, 0.9256, 0.3477, 0.9234, 0.3663, 0.9194, 0.3821, 0.9141, 0.3925, 0.9084, 0.3961, 0.9031, 0.3923, 0.899, 0.3816, 0.8968, 0.3657, 0.8968, 0.347, 0.899, 0.3284, 0.9031, 0.3126, 0.9084, 0.3021, 0.9141, 0.2986, 0.9194, 0.3024, 0.9234, 0.3131, 0.6296, 0.6144, 0.6296, 0.4986, 0.6598, 0.4985, 0.6598, 0.6144, 0.604, 0.6146, 0.604, 0.4987, 0.6296, 0.4986, 0.6296, 0.6144, 0.2584, 0.7124, 0.2567, 0.7265, 0.2537, 0.7385, 0.2496, 0.7464, 0.2453, 0.7491, 0.2413, 0.7462, 0.2382, 0.7381, 0.2365, 0.7261, 0.2365, 0.7119, 0.2382, 0.6977, 0.2413, 0.6858, 0.2453, 0.6778, 0.2496, 0.6751, 0.2537, 0.678, 0.2567, 0.6861, 0.2584, 0.6982, 0.7837, 0.2756, 0.7837, 0.2487, 0.8107, 0.2487, 0.8107, 0.2756, 0.2365, 0.6871, 0.2013, 0.6871, 0.2054, 0.6751, 0.2324, 0.6751, 0.4768, 0.2591, 0.4341, 0.265, 0.4316, 0.2531, 0.4743, 0.2472, 0.8616, 0.4842, 0.9052, 0.4865, 0.9054, 0.4985, 0.8618, 0.4963, 0.8791, 0.6032, 0.9144, 0.6032, 0.9144, 0.6913, 0.8791, 0.6913, 0.2365, 0.7752, 0.2013, 0.7752, 0.2013, 0.6871, 0.2365, 0.6871, 0.4965, 0.3464, 0.4538, 0.3523, 0.4341, 0.265, 0.4768, 0.2591, 0.8618, 0.3961, 0.9054, 0.3984, 0.9052, 0.4865, 0.8616, 0.4842, 0.6599, 0.6931, 0.6599, 0.6374, 0.6829, 0.6374, 0.6829, 0.6931, 0.6599, 0.6374, 0.6598, 0.6144, 0.6901, 0.6144, 0.6829, 0.6374, 0.6829, 0.6931, 0.6829, 0.6374, 0.7024, 0.6375, 0.7024, 0.6932, 0.6829, 0.6374, 0.6901, 0.6144, 0.7158, 0.6145, 0.7024, 0.6375, 0.7024, 0.6932, 0.7024, 0.6375, 0.7155, 0.6376, 0.7155, 0.6933, 0.7024, 0.6375, 0.7158, 0.6145, 0.7331, 0.6146, 0.7155, 0.6376, 0.7155, 0.6933, 0.7155, 0.6376, 0.7201, 0.6377, 0.7201, 0.6934, 0.7155, 0.6376, 0.7331, 0.6146, 0.7392, 0.6148, 0.7201, 0.6377, 0.8425, 0.3037, 0.8425, 0.3593, 0.8378, 0.3595, 0.8378, 0.3038, 0.8425, 0.3593, 0.8616, 0.3822, 0.8554, 0.3824, 0.8378, 0.3595, 0.8378, 0.3038, 0.8378, 0.3595, 0.8247, 0.3596, 0.8247, 0.3039, 0.8378, 0.3595, 0.8554, 0.3824, 0.8382, 0.3826, 0.8247, 0.3596, 0.8247, 0.3039, 0.8247, 0.3596, 0.8052, 0.3597, 0.8052, 0.304, 0.8247, 0.3596, 0.8382, 0.3826, 0.8124, 0.3827, 0.8052, 0.3597, 0.8052, 0.304, 0.8052, 0.3597, 0.7822, 0.3597, 0.7822, 0.304, 0.8052, 0.3597, 0.8124, 0.3827, 0.7821, 0.3827, 0.7822, 0.3597, 0.7822, 0.304, 0.7822, 0.3597, 0.7593, 0.3596, 0.7593, 0.304, 0.7822, 0.3597, 0.7821, 0.3827, 0.7519, 0.3826, 0.7593, 0.3596, 0.7593, 0.304, 0.7593, 0.3596, 0.7398, 0.3595, 0.7398, 0.3039, 0.7593, 0.3596, 0.7519, 0.3826, 0.7263, 0.3825, 0.7398, 0.3595, 0.7398, 0.3039, 0.7398, 0.3595, 0.7269, 0.3594, 0.7269, 0.3037, 0.7398, 0.3595, 0.7263, 0.3825, 0.7093, 0.3823, 0.7269, 0.3594, 0.7269, 0.3037, 0.7269, 0.3594, 0.7224, 0.3592, 0.7224, 0.3036, 0.7269, 0.3594, 0.7093, 0.3823, 0.7034, 0.3821, 0.7224, 0.3592, 0.6001, 0.6934, 0.6001, 0.6378, 0.6046, 0.6376, 0.6046, 0.6933, 0.6001, 0.6378, 0.581, 0.6149, 0.5869, 0.6147, 0.6046, 0.6376, 0.6046, 0.6933, 0.6046, 0.6376, 0.6175, 0.6375, 0.6175, 0.6932, 0.6046, 0.6376, 0.5869, 0.6147, 0.604, 0.6146, 0.6175, 0.6375, 0.6369, 0.6931, 0.6369, 0.6374, 0.6599, 0.6374, 0.6599, 0.6931, 0.6369, 0.6374, 0.6296, 0.6144, 0.6598, 0.6144, 0.6599, 0.6374, 0.6175, 0.6932, 0.6175, 0.6375, 0.6369, 0.6374, 0.6369, 0.6931, 0.6175, 0.6375, 0.604, 0.6146, 0.6296, 0.6144, 0.6369, 0.6374, 0.7484, 0.2806, 0.7484, 0.2487, 0.7837, 0.2487, 0.7837, 0.2806, 0.2584, 0.6751, 0.2937, 0.6751, 0.2937, 0.7029, 0.2584, 0.7029, 0.5767, 0.4709, 0.6272, 0.4647, 0.6335, 0.4923, 0.5829, 0.4985, 0.7034, 0.2806, 0.7034, 0.2488, 0.7484, 0.2472, 0.7484, 0.279, 0.4277, 0.6169, 0.4277, 0.6032, 0.5013, 0.6032, 0.5013, 0.6169, 0.5013, 0.6169, 0.5013, 0.6032, 0.581, 0.6032, 0.581, 0.6169, 0.4277, 0.3527, 0.4277, 0.3389, 0.4277, 0.3389, 0.4277, 0.3527, 0.2663, 0.4573, 0.244, 0.4573, 0.244, 0.4573, 0.2663, 0.4573, 0.581, 0.6169, 0.5013, 0.6169, 0.5013, 0.6169, 0.581, 0.6169, 0.5013, 0.6032, 0.581, 0.6032, 0.581, 0.6032, 0.5013, 0.6032, -0.7079, 0.2771, -0.901, 0.3748, -0.901, 0.2259, -0.7079, 0.177, -0.7218, 0.5749, -0.9154, 0.6726, -0.9154, 0.5237, -0.7218, 0.4749, 0.4032, 0.3748, 0.2095, 0.2771, 0.2095, 0.177, 0.4032, 0.2259, 0.2095, 0.2771, -0.09625, 0.1546, -0.09625, 0.1158, 0.2095, 0.177, -0.09625, 0.1546, -0.4021, 0.1546, -0.4021, 0.1158, -0.09625, 0.1158, -0.4021, 0.1546, -0.7079, 0.2771, -0.7079, 0.177, -0.4021, 0.1158, 0.3888, 0.6726, 0.1956, 0.5749, 0.1956, 0.4749, 0.3888, 0.5237, 0.1956, 0.5749, -0.1102, 0.4524, -0.1102, 0.4136, 0.1956, 0.4749, -0.1102, 0.4524, -0.416, 0.4524, -0.416, 0.4136, -0.1102, 0.4136, -0.416, 0.4524, -0.7218, 0.5749, -0.7218, 0.4749, -0.416, 0.4136, 0.4933, 0.07699, 1.183, 0.07699, 1.183, 0.2254, 0.4933, 0.2254, 0.3888, 0.6726, 0.3888, 0.5237, 0.4933, 0.5237, 0.4933, 0.6726, -0.901, 0.077, -0.901, 0.2259, -1.006, 0.2259, -1.006, 0.077, 0.4933, 0.3748, 1.183, 0.3748, 1.183, 0.5232, 0.4933, 0.5232, 0.4032, 0.3748, 0.4032, 0.2259, 0.4933, 0.2259, 0.4933, 0.3748, -0.9154, 0.3748, -0.9154, 0.5237, -1.006, 0.5237, -1.006, 0.3748])
me_cylinder_001.materials.append(mat_metal_scratched)
me_cylinder_001.materials.append(mat_metal_grid)
me_cylinder_001.materials.append(mat_masut_metal)
me_cylinder_001.materials.append(mat_soot)
me_cylinder_001.use_remesh_preserve_volume = False
me_cylinder_001.use_remesh_preserve_attributes = False
me_cylinder_001.use_mirror_vertex_groups = False
me_cylinder_001.update()
arm_armature_001 = bpy.data.armatures.new('Armature.001')  # bones are not reproduced

# ---- objects
ob_armature = bpy.data.objects.new('Armature', arm_armature_001)
ob_cylinder_001 = bpy.data.objects.new('Cylinder.001', me_cylinder_001)

# ---- transforms, parenting, visibility, modifiers, constraints
ob_armature.location = (0.0, 0.0, 0.0)
ob_armature.lineart.crease_threshold = 0.0
ob_cylinder_001.parent = ob_armature
ob_cylinder_001.location = (0.0, 0.0, 0.0)
ob_cylinder_001.lineart.crease_threshold = 0.0
_vg = ob_cylinder_001.vertex_groups.new(name='Bone')
_vg.add([24, 25, 26, 27, 28, 29, 30, 31, 32, 33, 34, 35, 36, 37, 38, 39, 40, 41, 42, 43, 44, 45, 46, 47, 48, 49, 50, 51, 52, 53, 54, 55, 56, 57, 58, 59, 60, 61, 62, 63, 64, 65, 66, 67, 68, 69, 70, 71, 72, 73, 74, 75, 76, 77, 78, 79, 80, 81, 82, 83, 84, 85, 86, 87, 88, 89, 90, 91, 92, 93, 94, 95, 96, 97, 98, 99, 100, 101, 102, 103, 104, 105, 106, 107, 108, 109, 110, 111, 112, 113, 114, 115, 116, 117, 118, 119, 120, 129, 130, 131, 132, 133, 134, 135, 136, 137, 138, 139, 140, 141, 142, 143, 144, 145, 146, 147, 148, 149, 150, 151, 152, 153, 154, 155, 156, 157, 158, 159, 160, 193, 194, 195, 196, 197, 198, 199, 200, 201, 202, 203, 204, 205, 206, 207, 208, 209, 210, 211, 212, 213, 214, 215, 216, 217, 218, 219, 220, 221, 222, 223, 224, 225, 226, 227, 228, 229, 230, 231, 232, 233, 234, 235, 236, 237, 238, 239, 240, 241, 242, 243, 244, 245, 246, 247, 248, 249, 250, 251, 252, 253, 254, 255, 256, 257, 258, 259, 260, 261, 262, 263, 264, 265, 266, 267, 268, 269, 270, 271, 272, 273, 274, 275, 276, 277, 278, 279, 280, 281, 282, 283, 284, 285, 286, 287, 288, 289, 290, 291, 292, 293, 294, 295, 296, 297, 298, 299, 300, 301, 302, 303, 304, 305, 306], 1.0, 'REPLACE')
_m = ob_cylinder_001.modifiers.new('Armature.001', 'ARMATURE')
_m.object = ob_armature
_m = ob_cylinder_001.modifiers.new('Auto Smooth', 'NODES')
_m.node_group = ng_auto_smooth
_gi = [s.identifier for s in ng_auto_smooth.interface.items_tree if s.item_type == 'SOCKET' and s.in_out == 'INPUT']
_m[_gi[1]] = 0.5236  # Angle

# ---- collection membership
col_collection_1.objects.link(ob_armature)
col_collection_1.objects.link(ob_cylinder_001)

# ---- scene / render settings (as saved in the file)
scene.frame_start = 1; scene.frame_end = 250; scene.frame_set(1)
scene.render.engine = 'BLENDER_EEVEE_NEXT'
scene.render.resolution_percentage = 50
scene.render.dither_intensity = 0.0
scene.cycles.use_denoising = False
scene.cycles.samples = 10
scene.cycles.sampling_pattern = 'TABULATED_SOBOL'
scene.cycles.light_sampling_threshold = 0.0
scene.cycles.use_adaptive_sampling = False
scene.cycles.use_light_tree = False
scene.cycles.blur_glossy = 0.0
scene.cycles.volume_bounces = 1
scene.cycles.pixel_filter_type = 'GAUSSIAN'
scene.cycles.sample_clamp_indirect = 0.0
scene.view_settings.view_transform = 'Standard'
bpy.context.view_layer.update()

# ---- added for rendering (the .blend has no active camera and no usable light): camera, sun
cam_auto = bpy.data.cameras.new('AutoCamera')
cam_auto.lens = 50.0
cam_auto.sensor_width = 36.0
cam_auto.clip_end = 1000.0
ob_auto_camera = bpy.data.objects.new('AutoCamera', cam_auto)
scene.collection.objects.link(ob_auto_camera)
ob_auto_camera.location = (0.209921, -0.421554, 0.466144)
ob_auto_camera.rotation_euler = (1.09748, -7.21219e-08, 0.694738)
scene.camera = ob_auto_camera
light_auto_sun = bpy.data.lights.new('AutoSun', 'SUN')
light_auto_sun.energy = 3.0
light_auto_sun.angle = 0.0523599
ob_auto_sun = bpy.data.objects.new('AutoSun', light_auto_sun)
scene.collection.objects.link(ob_auto_sun)
ob_auto_sun.rotation_euler = (0.872665, 0.174533, 0.523599)
bpy.context.view_layer.update()
